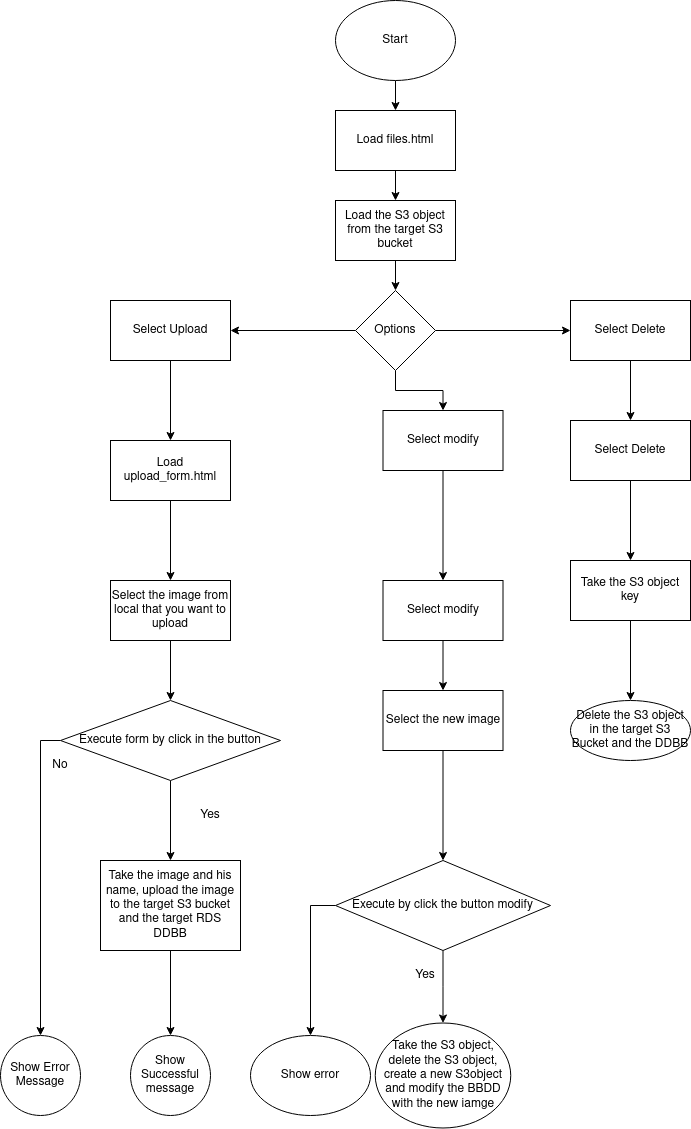

The diagram above was exported from draw.io. Its source (the exported page's mxGraphModel, read from the mxfile embedded in the PNG):
<mxGraphModel dx="1195" dy="631" grid="1" gridSize="10" guides="1" tooltips="1" connect="1" arrows="1" fold="1" page="1" pageScale="1" pageWidth="850" pageHeight="1100" math="0" shadow="0">
  <root>
    <mxCell id="0" />
    <mxCell id="1" parent="0" />
    <mxCell id="0zGX5ISfOSX6CLST-e90-3" style="edgeStyle=orthogonalEdgeStyle;rounded=0;orthogonalLoop=1;jettySize=auto;html=1;exitX=0.5;exitY=1;exitDx=0;exitDy=0;entryX=0.5;entryY=0;entryDx=0;entryDy=0;" edge="1" parent="1" source="0zGX5ISfOSX6CLST-e90-1" target="0zGX5ISfOSX6CLST-e90-2">
      <mxGeometry relative="1" as="geometry" />
    </mxCell>
    <mxCell id="0zGX5ISfOSX6CLST-e90-1" value="Start" style="ellipse;whiteSpace=wrap;html=1;" vertex="1" parent="1">
      <mxGeometry x="365" y="40" width="120" height="80" as="geometry" />
    </mxCell>
    <mxCell id="0zGX5ISfOSX6CLST-e90-6" value="" style="edgeStyle=orthogonalEdgeStyle;rounded=0;orthogonalLoop=1;jettySize=auto;html=1;" edge="1" parent="1" source="0zGX5ISfOSX6CLST-e90-2" target="0zGX5ISfOSX6CLST-e90-5">
      <mxGeometry relative="1" as="geometry" />
    </mxCell>
    <mxCell id="0zGX5ISfOSX6CLST-e90-2" value="Load files.html" style="rounded=0;whiteSpace=wrap;html=1;" vertex="1" parent="1">
      <mxGeometry x="365" y="150" width="120" height="60" as="geometry" />
    </mxCell>
    <mxCell id="0zGX5ISfOSX6CLST-e90-8" value="" style="edgeStyle=orthogonalEdgeStyle;rounded=0;orthogonalLoop=1;jettySize=auto;html=1;" edge="1" parent="1" source="0zGX5ISfOSX6CLST-e90-5" target="0zGX5ISfOSX6CLST-e90-7">
      <mxGeometry relative="1" as="geometry" />
    </mxCell>
    <mxCell id="0zGX5ISfOSX6CLST-e90-5" value="Load the S3 object from the target S3 bucket" style="rounded=0;whiteSpace=wrap;html=1;" vertex="1" parent="1">
      <mxGeometry x="365" y="240" width="120" height="60" as="geometry" />
    </mxCell>
    <mxCell id="0zGX5ISfOSX6CLST-e90-10" value="" style="edgeStyle=orthogonalEdgeStyle;rounded=0;orthogonalLoop=1;jettySize=auto;html=1;" edge="1" parent="1" source="0zGX5ISfOSX6CLST-e90-7" target="0zGX5ISfOSX6CLST-e90-9">
      <mxGeometry relative="1" as="geometry" />
    </mxCell>
    <mxCell id="0zGX5ISfOSX6CLST-e90-12" value="" style="edgeStyle=orthogonalEdgeStyle;rounded=0;orthogonalLoop=1;jettySize=auto;html=1;" edge="1" parent="1" source="0zGX5ISfOSX6CLST-e90-7" target="0zGX5ISfOSX6CLST-e90-11">
      <mxGeometry relative="1" as="geometry" />
    </mxCell>
    <mxCell id="0zGX5ISfOSX6CLST-e90-14" value="" style="edgeStyle=orthogonalEdgeStyle;rounded=0;orthogonalLoop=1;jettySize=auto;html=1;" edge="1" parent="1" source="0zGX5ISfOSX6CLST-e90-7" target="0zGX5ISfOSX6CLST-e90-13">
      <mxGeometry relative="1" as="geometry" />
    </mxCell>
    <mxCell id="0zGX5ISfOSX6CLST-e90-7" value="Options" style="rhombus;whiteSpace=wrap;html=1;rounded=0;" vertex="1" parent="1">
      <mxGeometry x="385" y="330" width="80" height="80" as="geometry" />
    </mxCell>
    <mxCell id="0zGX5ISfOSX6CLST-e90-16" value="" style="edgeStyle=orthogonalEdgeStyle;rounded=0;orthogonalLoop=1;jettySize=auto;html=1;" edge="1" parent="1" source="0zGX5ISfOSX6CLST-e90-9" target="0zGX5ISfOSX6CLST-e90-15">
      <mxGeometry relative="1" as="geometry" />
    </mxCell>
    <mxCell id="0zGX5ISfOSX6CLST-e90-9" value="Select Upload" style="whiteSpace=wrap;html=1;rounded=0;" vertex="1" parent="1">
      <mxGeometry x="140" y="340" width="120" height="60" as="geometry" />
    </mxCell>
    <mxCell id="0zGX5ISfOSX6CLST-e90-20" value="" style="edgeStyle=orthogonalEdgeStyle;rounded=0;orthogonalLoop=1;jettySize=auto;html=1;" edge="1" parent="1" source="0zGX5ISfOSX6CLST-e90-11" target="0zGX5ISfOSX6CLST-e90-19">
      <mxGeometry relative="1" as="geometry" />
    </mxCell>
    <mxCell id="0zGX5ISfOSX6CLST-e90-11" value="Select modify" style="whiteSpace=wrap;html=1;rounded=0;" vertex="1" parent="1">
      <mxGeometry x="412.5" y="450" width="120" height="60" as="geometry" />
    </mxCell>
    <mxCell id="0zGX5ISfOSX6CLST-e90-18" value="" style="edgeStyle=orthogonalEdgeStyle;rounded=0;orthogonalLoop=1;jettySize=auto;html=1;" edge="1" parent="1" source="0zGX5ISfOSX6CLST-e90-13" target="0zGX5ISfOSX6CLST-e90-17">
      <mxGeometry relative="1" as="geometry" />
    </mxCell>
    <mxCell id="0zGX5ISfOSX6CLST-e90-13" value="Select Delete" style="whiteSpace=wrap;html=1;rounded=0;" vertex="1" parent="1">
      <mxGeometry x="600" y="340" width="120" height="60" as="geometry" />
    </mxCell>
    <mxCell id="0zGX5ISfOSX6CLST-e90-22" value="" style="edgeStyle=orthogonalEdgeStyle;rounded=0;orthogonalLoop=1;jettySize=auto;html=1;" edge="1" parent="1" source="0zGX5ISfOSX6CLST-e90-15" target="0zGX5ISfOSX6CLST-e90-21">
      <mxGeometry relative="1" as="geometry" />
    </mxCell>
    <mxCell id="0zGX5ISfOSX6CLST-e90-15" value="Load &lt;span class=&quot;css-truncate css-truncate-target d-block width-fit&quot;&gt;&lt;span class=&quot;js-navigation-open Link--primary&quot;&gt;upload_form.html&lt;/span&gt;&lt;/span&gt;" style="whiteSpace=wrap;html=1;rounded=0;" vertex="1" parent="1">
      <mxGeometry x="140" y="480" width="120" height="60" as="geometry" />
    </mxCell>
    <mxCell id="0zGX5ISfOSX6CLST-e90-44" value="" style="edgeStyle=orthogonalEdgeStyle;rounded=0;orthogonalLoop=1;jettySize=auto;html=1;" edge="1" parent="1" source="0zGX5ISfOSX6CLST-e90-17" target="0zGX5ISfOSX6CLST-e90-43">
      <mxGeometry relative="1" as="geometry" />
    </mxCell>
    <mxCell id="0zGX5ISfOSX6CLST-e90-17" value="Select Delete" style="whiteSpace=wrap;html=1;rounded=0;" vertex="1" parent="1">
      <mxGeometry x="600" y="460" width="120" height="60" as="geometry" />
    </mxCell>
    <mxCell id="0zGX5ISfOSX6CLST-e90-35" value="" style="edgeStyle=orthogonalEdgeStyle;rounded=0;orthogonalLoop=1;jettySize=auto;html=1;" edge="1" parent="1" source="0zGX5ISfOSX6CLST-e90-19" target="0zGX5ISfOSX6CLST-e90-34">
      <mxGeometry relative="1" as="geometry" />
    </mxCell>
    <mxCell id="0zGX5ISfOSX6CLST-e90-19" value="Select modify" style="whiteSpace=wrap;html=1;rounded=0;" vertex="1" parent="1">
      <mxGeometry x="412.5" y="620" width="120" height="60" as="geometry" />
    </mxCell>
    <mxCell id="0zGX5ISfOSX6CLST-e90-24" value="" style="edgeStyle=orthogonalEdgeStyle;rounded=0;orthogonalLoop=1;jettySize=auto;html=1;" edge="1" parent="1" source="0zGX5ISfOSX6CLST-e90-21" target="0zGX5ISfOSX6CLST-e90-23">
      <mxGeometry relative="1" as="geometry" />
    </mxCell>
    <mxCell id="0zGX5ISfOSX6CLST-e90-21" value="Select the image from local that you want to upload" style="whiteSpace=wrap;html=1;rounded=0;" vertex="1" parent="1">
      <mxGeometry x="140" y="620" width="120" height="60" as="geometry" />
    </mxCell>
    <mxCell id="0zGX5ISfOSX6CLST-e90-26" value="" style="edgeStyle=orthogonalEdgeStyle;rounded=0;orthogonalLoop=1;jettySize=auto;html=1;" edge="1" parent="1" source="0zGX5ISfOSX6CLST-e90-23" target="0zGX5ISfOSX6CLST-e90-25">
      <mxGeometry relative="1" as="geometry" />
    </mxCell>
    <mxCell id="0zGX5ISfOSX6CLST-e90-32" style="edgeStyle=orthogonalEdgeStyle;rounded=0;orthogonalLoop=1;jettySize=auto;html=1;exitX=0;exitY=0.5;exitDx=0;exitDy=0;" edge="1" parent="1" source="0zGX5ISfOSX6CLST-e90-23" target="0zGX5ISfOSX6CLST-e90-31">
      <mxGeometry relative="1" as="geometry" />
    </mxCell>
    <mxCell id="0zGX5ISfOSX6CLST-e90-23" value="Execute form by click in the button" style="rhombus;whiteSpace=wrap;html=1;fontFamily=Helvetica;fontSize=12;fontColor=default;align=center;strokeColor=default;fillColor=default;" vertex="1" parent="1">
      <mxGeometry x="90" y="740" width="220" height="80" as="geometry" />
    </mxCell>
    <mxCell id="0zGX5ISfOSX6CLST-e90-29" value="" style="edgeStyle=orthogonalEdgeStyle;rounded=0;orthogonalLoop=1;jettySize=auto;html=1;" edge="1" parent="1" source="0zGX5ISfOSX6CLST-e90-25" target="0zGX5ISfOSX6CLST-e90-28">
      <mxGeometry relative="1" as="geometry" />
    </mxCell>
    <mxCell id="0zGX5ISfOSX6CLST-e90-25" value="Take the image and his name, upload the image to the target S3 bucket and the target RDS DDBB" style="whiteSpace=wrap;html=1;rounded=0;" vertex="1" parent="1">
      <mxGeometry x="130" y="900" width="140" height="90" as="geometry" />
    </mxCell>
    <mxCell id="0zGX5ISfOSX6CLST-e90-28" value="Show Successful message" style="ellipse;whiteSpace=wrap;html=1;fontFamily=Helvetica;fontSize=12;fontColor=default;align=center;strokeColor=default;fillColor=default;" vertex="1" parent="1">
      <mxGeometry x="160" y="1075" width="80" height="80" as="geometry" />
    </mxCell>
    <mxCell id="0zGX5ISfOSX6CLST-e90-30" value="Yes" style="text;html=1;strokeColor=none;fillColor=none;align=center;verticalAlign=middle;whiteSpace=wrap;rounded=0;" vertex="1" parent="1">
      <mxGeometry x="210" y="840" width="60" height="30" as="geometry" />
    </mxCell>
    <mxCell id="0zGX5ISfOSX6CLST-e90-31" value="Show Error Message" style="ellipse;whiteSpace=wrap;html=1;aspect=fixed;" vertex="1" parent="1">
      <mxGeometry x="30" y="1075" width="80" height="80" as="geometry" />
    </mxCell>
    <mxCell id="0zGX5ISfOSX6CLST-e90-33" value="No" style="text;html=1;strokeColor=none;fillColor=none;align=center;verticalAlign=middle;whiteSpace=wrap;rounded=0;" vertex="1" parent="1">
      <mxGeometry x="60" y="790" width="60" height="30" as="geometry" />
    </mxCell>
    <mxCell id="0zGX5ISfOSX6CLST-e90-37" value="" style="edgeStyle=orthogonalEdgeStyle;rounded=0;orthogonalLoop=1;jettySize=auto;html=1;" edge="1" parent="1" source="0zGX5ISfOSX6CLST-e90-34" target="0zGX5ISfOSX6CLST-e90-36">
      <mxGeometry relative="1" as="geometry" />
    </mxCell>
    <mxCell id="0zGX5ISfOSX6CLST-e90-34" value="Select the new image" style="whiteSpace=wrap;html=1;rounded=0;" vertex="1" parent="1">
      <mxGeometry x="412.5" y="730" width="120" height="60" as="geometry" />
    </mxCell>
    <mxCell id="0zGX5ISfOSX6CLST-e90-39" value="" style="edgeStyle=orthogonalEdgeStyle;rounded=0;orthogonalLoop=1;jettySize=auto;html=1;" edge="1" parent="1" source="0zGX5ISfOSX6CLST-e90-36" target="0zGX5ISfOSX6CLST-e90-38">
      <mxGeometry relative="1" as="geometry" />
    </mxCell>
    <mxCell id="0zGX5ISfOSX6CLST-e90-42" style="edgeStyle=orthogonalEdgeStyle;rounded=0;orthogonalLoop=1;jettySize=auto;html=1;exitX=0;exitY=0.5;exitDx=0;exitDy=0;entryX=0.5;entryY=0;entryDx=0;entryDy=0;" edge="1" parent="1" source="0zGX5ISfOSX6CLST-e90-36" target="0zGX5ISfOSX6CLST-e90-41">
      <mxGeometry relative="1" as="geometry" />
    </mxCell>
    <mxCell id="0zGX5ISfOSX6CLST-e90-36" value="Execute by click the button modify" style="rhombus;whiteSpace=wrap;html=1;fontFamily=Helvetica;fontSize=12;fontColor=default;align=center;strokeColor=default;fillColor=default;" vertex="1" parent="1">
      <mxGeometry x="365" y="900" width="215" height="90" as="geometry" />
    </mxCell>
    <mxCell id="0zGX5ISfOSX6CLST-e90-38" value="Take the S3 object, delete the S3 object, create a new S3object and modify the BBDD with the new iamge" style="ellipse;whiteSpace=wrap;html=1;fontFamily=Helvetica;fontSize=12;fontColor=default;align=center;strokeColor=default;fillColor=default;" vertex="1" parent="1">
      <mxGeometry x="404.75" y="1062.5" width="135.5" height="105" as="geometry" />
    </mxCell>
    <mxCell id="0zGX5ISfOSX6CLST-e90-40" value="Yes" style="text;html=1;strokeColor=none;fillColor=none;align=center;verticalAlign=middle;whiteSpace=wrap;rounded=0;" vertex="1" parent="1">
      <mxGeometry x="425" y="1000" width="60" height="30" as="geometry" />
    </mxCell>
    <mxCell id="0zGX5ISfOSX6CLST-e90-41" value="Show error" style="ellipse;whiteSpace=wrap;html=1;" vertex="1" parent="1">
      <mxGeometry x="280" y="1075" width="120" height="80" as="geometry" />
    </mxCell>
    <mxCell id="0zGX5ISfOSX6CLST-e90-46" value="" style="edgeStyle=orthogonalEdgeStyle;rounded=0;orthogonalLoop=1;jettySize=auto;html=1;" edge="1" parent="1" source="0zGX5ISfOSX6CLST-e90-43" target="0zGX5ISfOSX6CLST-e90-45">
      <mxGeometry relative="1" as="geometry" />
    </mxCell>
    <mxCell id="0zGX5ISfOSX6CLST-e90-43" value="Take the S3 object key" style="whiteSpace=wrap;html=1;rounded=0;" vertex="1" parent="1">
      <mxGeometry x="600" y="600" width="120" height="60" as="geometry" />
    </mxCell>
    <mxCell id="0zGX5ISfOSX6CLST-e90-45" value="Delete the S3 object in the target S3 Bucket and the DDBB" style="ellipse;whiteSpace=wrap;html=1;fontFamily=Helvetica;fontSize=12;fontColor=default;align=center;strokeColor=default;fillColor=default;" vertex="1" parent="1">
      <mxGeometry x="600" y="740" width="120" height="60" as="geometry" />
    </mxCell>
  </root>
</mxGraphModel>